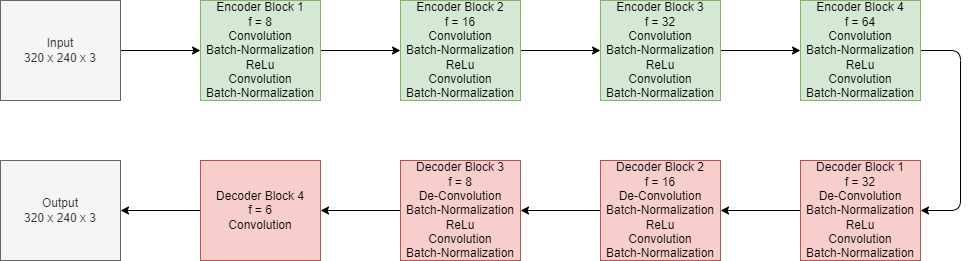

The diagram above was exported from draw.io. Its source (the exported page's mxGraphModel, read from the mxfile embedded in the PNG):
<mxGraphModel dx="1250" dy="907" grid="1" gridSize="10" guides="1" tooltips="1" connect="1" arrows="1" fold="1" page="1" pageScale="1" pageWidth="850" pageHeight="1100" math="0" shadow="0">
  <root>
    <mxCell id="0" />
    <mxCell id="1" parent="0" />
    <mxCell id="13" style="edgeStyle=none;html=1;exitX=1;exitY=0.5;exitDx=0;exitDy=0;entryX=0;entryY=0.5;entryDx=0;entryDy=0;" parent="1" source="2" target="4" edge="1">
      <mxGeometry relative="1" as="geometry" />
    </mxCell>
    <mxCell id="2" value="Input&lt;br&gt;320 x 240 x 3" style="rounded=0;whiteSpace=wrap;html=1;fillColor=#f5f5f5;fontColor=#333333;strokeColor=#666666;" parent="1" vertex="1">
      <mxGeometry width="120" height="100" as="geometry" />
    </mxCell>
    <mxCell id="14" style="edgeStyle=none;html=1;exitX=1;exitY=0.5;exitDx=0;exitDy=0;entryX=0;entryY=0.5;entryDx=0;entryDy=0;" parent="1" source="4" target="5" edge="1">
      <mxGeometry relative="1" as="geometry" />
    </mxCell>
    <mxCell id="4" value="Encoder Block 1&lt;br&gt;f = 8&lt;br&gt;Convolution&lt;br&gt;Batch-Normalization&lt;br&gt;ReLu&lt;br&gt;Convolution&lt;br&gt;Batch-Normalization" style="rounded=0;whiteSpace=wrap;html=1;fillColor=#d5e8d4;strokeColor=#82b366;" parent="1" vertex="1">
      <mxGeometry x="200" width="120" height="100" as="geometry" />
    </mxCell>
    <mxCell id="15" style="edgeStyle=none;html=1;exitX=1;exitY=0.5;exitDx=0;exitDy=0;entryX=0;entryY=0.5;entryDx=0;entryDy=0;" parent="1" source="5" target="6" edge="1">
      <mxGeometry relative="1" as="geometry" />
    </mxCell>
    <mxCell id="5" value="Encoder Block 2&lt;br style=&quot;border-color: var(--border-color);&quot;&gt;f = 16&lt;br style=&quot;border-color: var(--border-color);&quot;&gt;Convolution&lt;br&gt;Batch-Normalization&lt;br style=&quot;border-color: var(--border-color);&quot;&gt;ReLu&lt;br style=&quot;border-color: var(--border-color);&quot;&gt;Convolution&lt;br style=&quot;border-color: var(--border-color);&quot;&gt;Batch-Normalization" style="rounded=0;whiteSpace=wrap;html=1;fillColor=#d5e8d4;strokeColor=#82b366;" parent="1" vertex="1">
      <mxGeometry x="400" width="120" height="100" as="geometry" />
    </mxCell>
    <mxCell id="16" style="edgeStyle=none;html=1;exitX=1;exitY=0.5;exitDx=0;exitDy=0;entryX=0;entryY=0.5;entryDx=0;entryDy=0;" parent="1" source="6" target="7" edge="1">
      <mxGeometry relative="1" as="geometry" />
    </mxCell>
    <mxCell id="6" value="Encoder Block 3&lt;br style=&quot;border-color: var(--border-color);&quot;&gt;f = 32&lt;br style=&quot;border-color: var(--border-color);&quot;&gt;Convolution&lt;br style=&quot;border-color: var(--border-color);&quot;&gt;Batch-Normalization&lt;br style=&quot;border-color: var(--border-color);&quot;&gt;ReLu&lt;br style=&quot;border-color: var(--border-color);&quot;&gt;Convolution&lt;br style=&quot;border-color: var(--border-color);&quot;&gt;Batch-Normalization" style="rounded=0;whiteSpace=wrap;html=1;fillColor=#d5e8d4;strokeColor=#82b366;" parent="1" vertex="1">
      <mxGeometry x="600" width="120" height="100" as="geometry" />
    </mxCell>
    <mxCell id="17" style="edgeStyle=none;html=1;exitX=1;exitY=0.5;exitDx=0;exitDy=0;entryX=1;entryY=0.5;entryDx=0;entryDy=0;" parent="1" source="7" target="12" edge="1">
      <mxGeometry relative="1" as="geometry">
        <Array as="points">
          <mxPoint x="960" y="50" />
          <mxPoint x="960" y="210" />
        </Array>
      </mxGeometry>
    </mxCell>
    <mxCell id="7" value="Encoder Block 4&lt;br style=&quot;border-color: var(--border-color);&quot;&gt;f = 64&lt;br style=&quot;border-color: var(--border-color);&quot;&gt;Convolution&lt;br&gt;Batch-Normalization&lt;br style=&quot;border-color: var(--border-color);&quot;&gt;ReLu&lt;br style=&quot;border-color: var(--border-color);&quot;&gt;Convolution&lt;br style=&quot;border-color: var(--border-color);&quot;&gt;Batch-Normalization" style="rounded=0;whiteSpace=wrap;html=1;fillColor=#d5e8d4;strokeColor=#82b366;" parent="1" vertex="1">
      <mxGeometry x="800" width="120" height="100" as="geometry" />
    </mxCell>
    <mxCell id="8" value="Output&lt;br&gt;320 x 240 x 3" style="rounded=0;whiteSpace=wrap;html=1;fillColor=#f5f5f5;fontColor=#333333;strokeColor=#666666;" parent="1" vertex="1">
      <mxGeometry y="160" width="120" height="100" as="geometry" />
    </mxCell>
    <mxCell id="21" style="edgeStyle=none;html=1;exitX=0;exitY=0.5;exitDx=0;exitDy=0;entryX=1;entryY=0.5;entryDx=0;entryDy=0;" parent="1" source="9" target="8" edge="1">
      <mxGeometry relative="1" as="geometry" />
    </mxCell>
    <mxCell id="9" value="Decoder Block 4&lt;br style=&quot;border-color: var(--border-color);&quot;&gt;f = 6&lt;br style=&quot;border-color: var(--border-color);&quot;&gt;Convolution" style="rounded=0;whiteSpace=wrap;html=1;fillColor=#f8cecc;strokeColor=#b85450;" parent="1" vertex="1">
      <mxGeometry x="200" y="160" width="120" height="100" as="geometry" />
    </mxCell>
    <mxCell id="20" style="edgeStyle=none;html=1;exitX=0;exitY=0.5;exitDx=0;exitDy=0;entryX=1;entryY=0.5;entryDx=0;entryDy=0;" parent="1" source="10" target="9" edge="1">
      <mxGeometry relative="1" as="geometry" />
    </mxCell>
    <mxCell id="10" value="Decoder Block 3&lt;br style=&quot;border-color: var(--border-color);&quot;&gt;f = 8&lt;br style=&quot;border-color: var(--border-color);&quot;&gt;De-Convolution&lt;br style=&quot;border-color: var(--border-color);&quot;&gt;Batch-Normalization&lt;br style=&quot;border-color: var(--border-color);&quot;&gt;ReLu&lt;br style=&quot;border-color: var(--border-color);&quot;&gt;Convolution&lt;br style=&quot;border-color: var(--border-color);&quot;&gt;Batch-Normalization" style="rounded=0;whiteSpace=wrap;html=1;fillColor=#f8cecc;strokeColor=#b85450;" parent="1" vertex="1">
      <mxGeometry x="400" y="160" width="120" height="100" as="geometry" />
    </mxCell>
    <mxCell id="19" style="edgeStyle=none;html=1;exitX=0;exitY=0.5;exitDx=0;exitDy=0;entryX=1;entryY=0.5;entryDx=0;entryDy=0;" parent="1" source="11" target="10" edge="1">
      <mxGeometry relative="1" as="geometry" />
    </mxCell>
    <mxCell id="11" value="Decoder Block 2&lt;br style=&quot;border-color: var(--border-color);&quot;&gt;f = 16&lt;br style=&quot;border-color: var(--border-color);&quot;&gt;De-Convolution&lt;br style=&quot;border-color: var(--border-color);&quot;&gt;Batch-Normalization&lt;br style=&quot;border-color: var(--border-color);&quot;&gt;ReLu&lt;br style=&quot;border-color: var(--border-color);&quot;&gt;Convolution&lt;br style=&quot;border-color: var(--border-color);&quot;&gt;Batch-Normalization" style="rounded=0;whiteSpace=wrap;html=1;fillColor=#f8cecc;strokeColor=#b85450;" parent="1" vertex="1">
      <mxGeometry x="600" y="160" width="120" height="100" as="geometry" />
    </mxCell>
    <mxCell id="18" style="edgeStyle=none;html=1;exitX=0;exitY=0.5;exitDx=0;exitDy=0;entryX=1;entryY=0.5;entryDx=0;entryDy=0;" parent="1" source="12" target="11" edge="1">
      <mxGeometry relative="1" as="geometry" />
    </mxCell>
    <mxCell id="12" value="Decoder Block 1&lt;br&gt;f = 32&lt;br&gt;De-Convolution&lt;br&gt;Batch-Normalization&lt;br&gt;ReLu&lt;br&gt;Convolution&lt;br&gt;Batch-Normalization" style="rounded=0;whiteSpace=wrap;html=1;fillColor=#f8cecc;strokeColor=#b85450;" parent="1" vertex="1">
      <mxGeometry x="800" y="160" width="120" height="100" as="geometry" />
    </mxCell>
  </root>
</mxGraphModel>